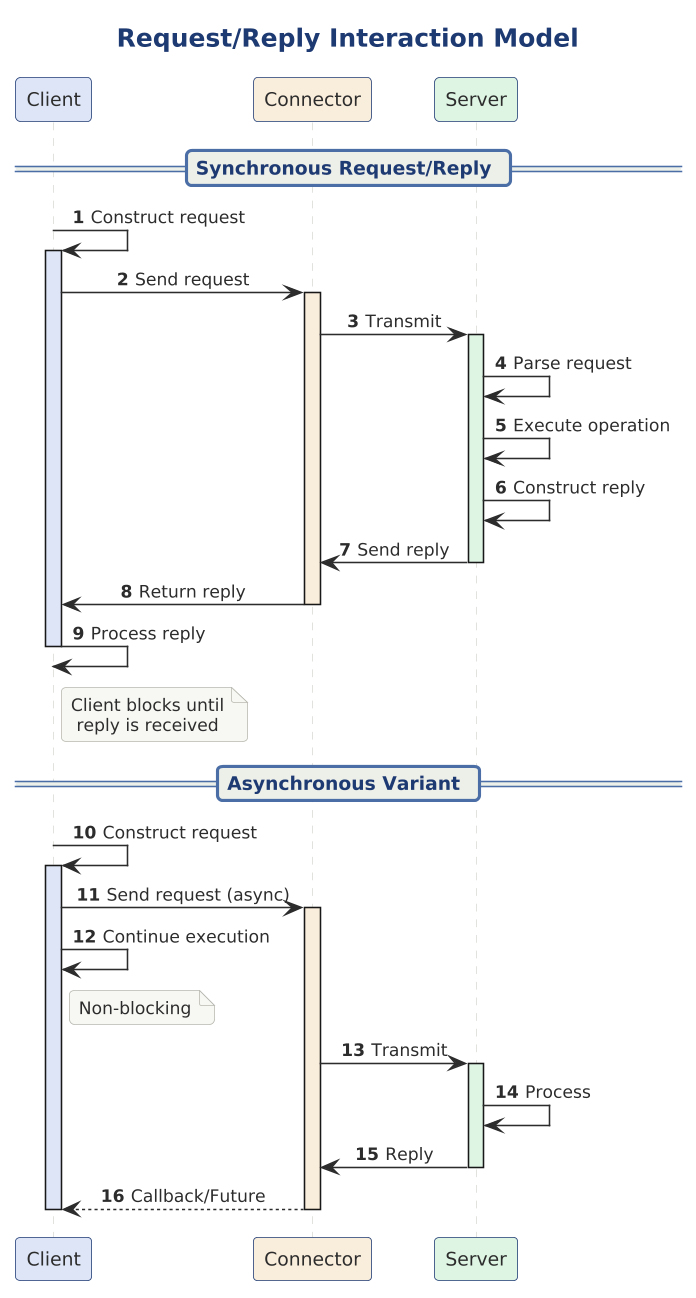

The diagram above was rendered by PlantUML. Its source (embedded in the PNG):
@startuml

scale 1.5625




!include ../../../../../../tooling/styles/plantuml/interaction/sequence-diagram-style.iuml

title Request/Reply Interaction Model

participant "Client" as C $fill_primary
participant "Connector" as CONN $fill_caution
participant "Server" as S $fill_ok

autonumber

== Synchronous Request/Reply ==

C -> C : Construct request
activate C $fill_primary

C -> CONN : Send request
activate CONN $fill_caution

CONN -> S : Transmit
activate S $fill_ok

S -> S : Parse request
S -> S : Execute operation
S -> S : Construct reply

S -> CONN : Send reply
deactivate S

CONN -> C : Return reply
deactivate CONN

C -> C : Process reply
deactivate C

note right of C
  Client blocks until
  reply is received
end note

== Asynchronous Variant ==

C -> C : Construct request
activate C $fill_primary

C -> CONN : Send request (async)
activate CONN $fill_caution

C -> C : Continue execution
note right of C : Non-blocking

CONN -> S : Transmit
activate S $fill_ok
S -> S : Process
S -> CONN : Reply
deactivate S

CONN --> C : Callback/Future
deactivate CONN
deactivate C
@enduml